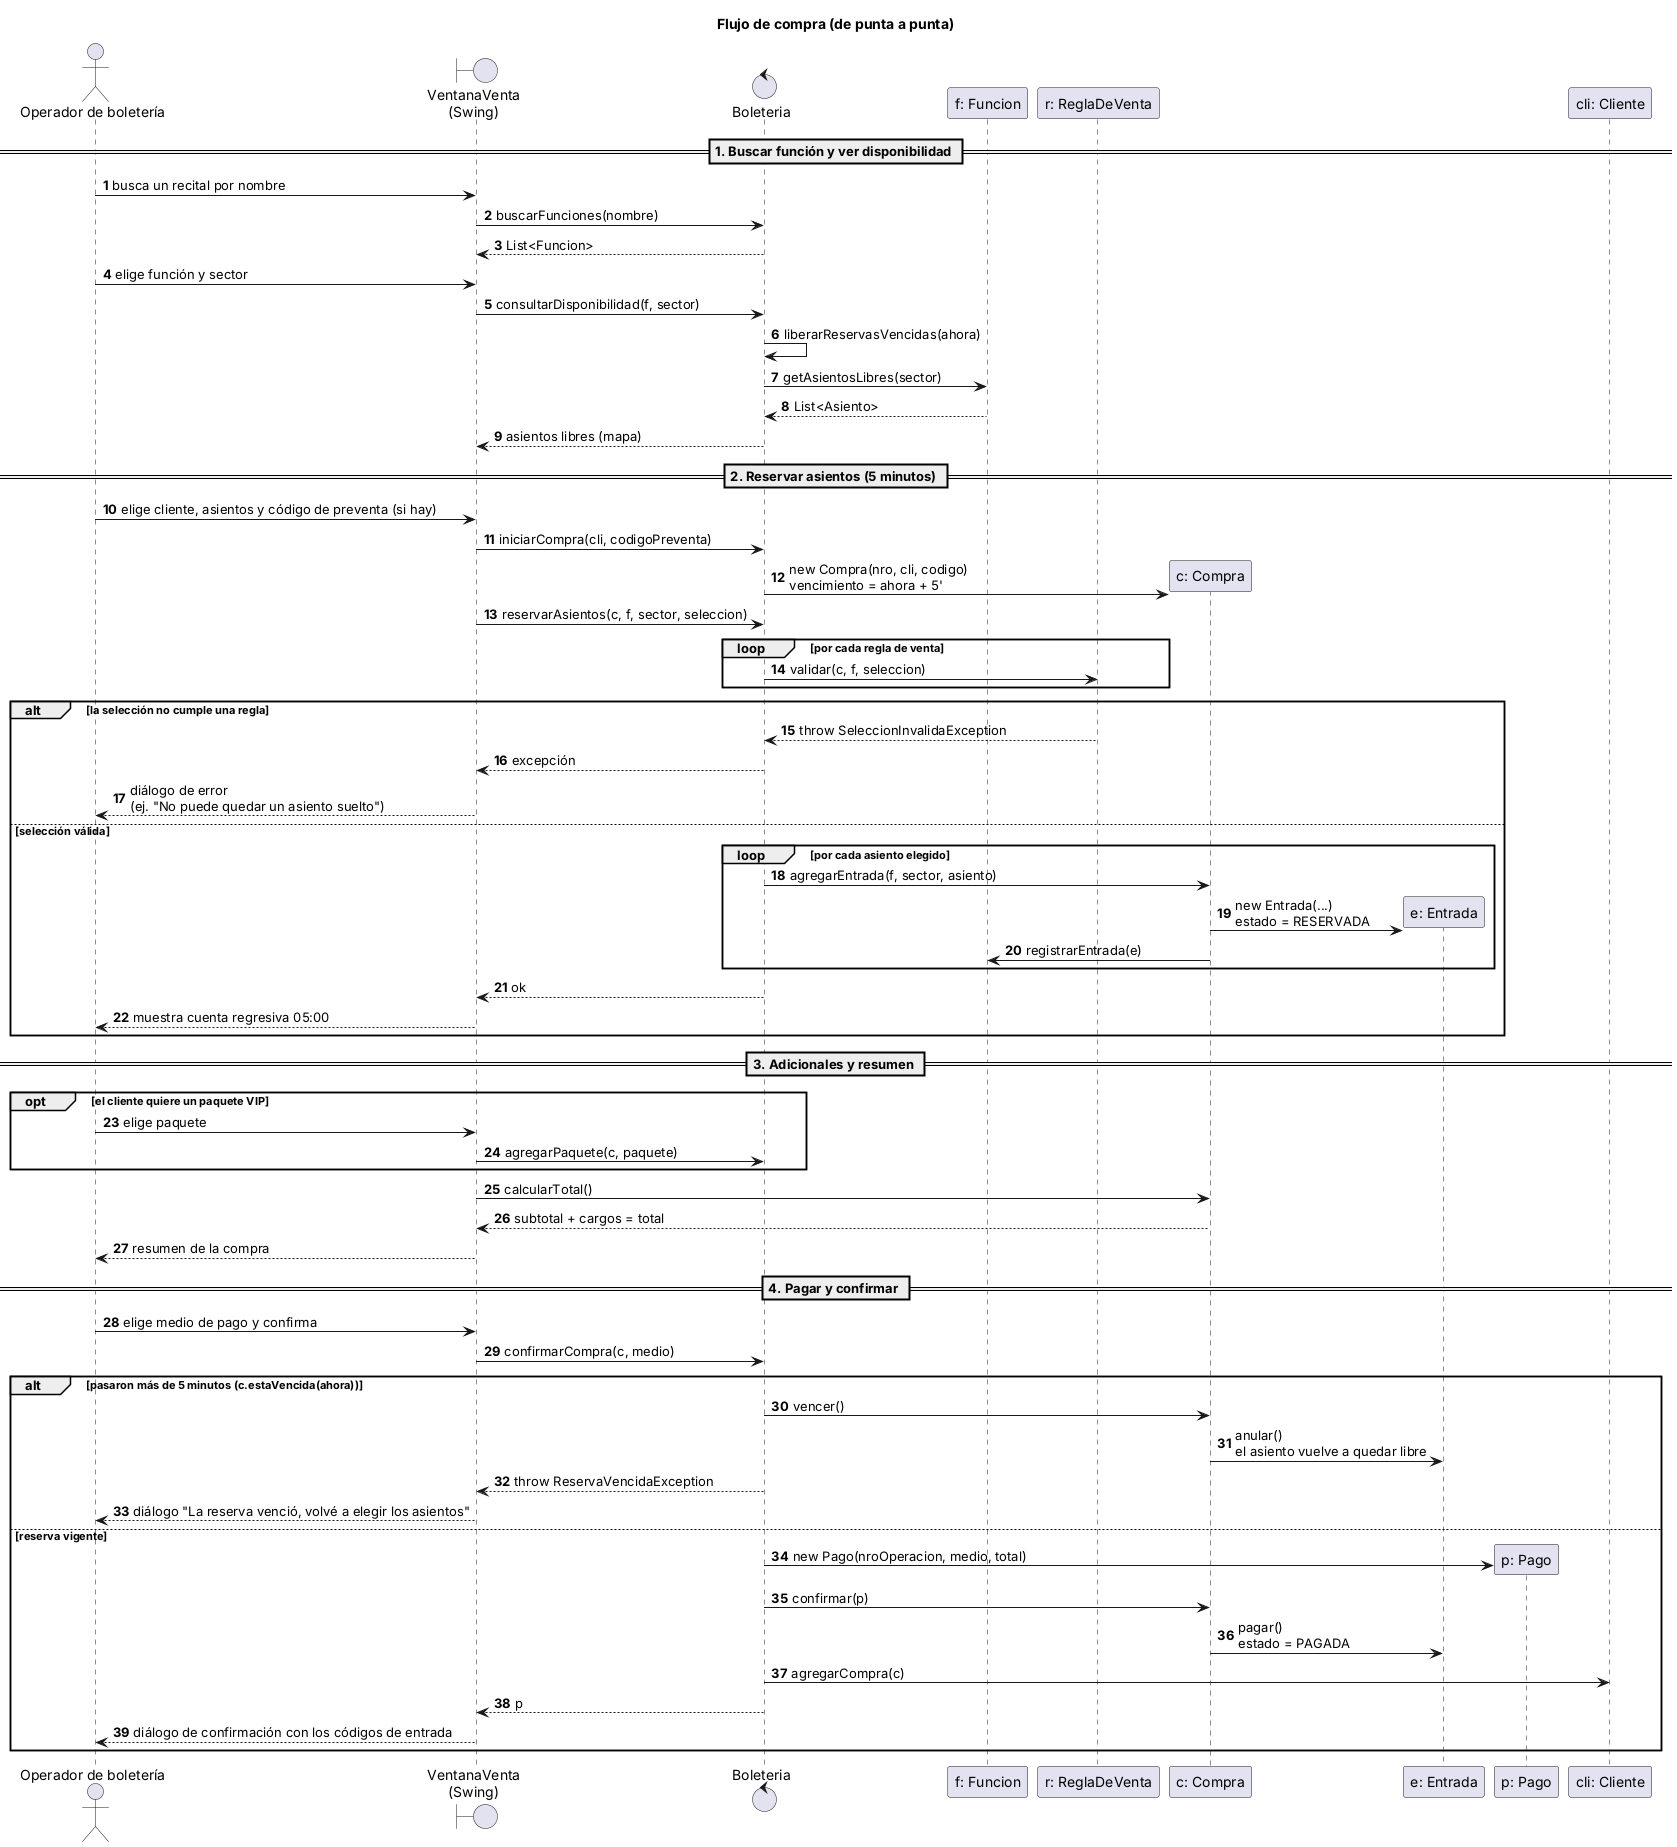

The diagram above was rendered by PlantUML. Its source (embedded in the PNG):
@startuml TPO_secuencia_compra
title Flujo de compra (de punta a punta)
skinparam shadowing false
autonumber

actor "Operador de boletería" as Op
boundary "VentanaVenta\n(Swing)" as UI
control Boleteria
participant "f: Funcion" as F
participant "r: ReglaDeVenta" as R
participant "c: Compra" as C
participant "e: Entrada" as E
participant "p: Pago" as P
participant "cli: Cliente" as Cli

== 1. Buscar función y ver disponibilidad ==
Op -> UI : busca un recital por nombre
UI -> Boleteria : buscarFunciones(nombre)
Boleteria --> UI : List<Funcion>
Op -> UI : elige función y sector
UI -> Boleteria : consultarDisponibilidad(f, sector)
Boleteria -> Boleteria : liberarReservasVencidas(ahora)
Boleteria -> F : getAsientosLibres(sector)
F --> Boleteria : List<Asiento>
Boleteria --> UI : asientos libres (mapa)

== 2. Reservar asientos (5 minutos) ==
Op -> UI : elige cliente, asientos y código de preventa (si hay)
UI -> Boleteria : iniciarCompra(cli, codigoPreventa)
create C
Boleteria -> C : new Compra(nro, cli, codigo)\nvencimiento = ahora + 5'
UI -> Boleteria : reservarAsientos(c, f, sector, seleccion)
loop por cada regla de venta
  Boleteria -> R : validar(c, f, seleccion)
end
alt la selección no cumple una regla
  R --> Boleteria : throw SeleccionInvalidaException
  Boleteria --> UI : excepción
  UI --> Op : diálogo de error\n(ej. "No puede quedar un asiento suelto")
else selección válida
  loop por cada asiento elegido
    Boleteria -> C : agregarEntrada(f, sector, asiento)
    create E
    C -> E : new Entrada(...)\nestado = RESERVADA
    C -> F : registrarEntrada(e)
  end
  Boleteria --> UI : ok
  UI --> Op : muestra cuenta regresiva 05:00
end

== 3. Adicionales y resumen ==
opt el cliente quiere un paquete VIP
  Op -> UI : elige paquete
  UI -> Boleteria : agregarPaquete(c, paquete)
end
UI -> C : calcularTotal()
C --> UI : subtotal + cargos = total
UI --> Op : resumen de la compra

== 4. Pagar y confirmar ==
Op -> UI : elige medio de pago y confirma
UI -> Boleteria : confirmarCompra(c, medio)
alt pasaron más de 5 minutos (c.estaVencida(ahora))
  Boleteria -> C : vencer()
  C -> E : anular()\nel asiento vuelve a quedar libre
  Boleteria --> UI : throw ReservaVencidaException
  UI --> Op : diálogo "La reserva venció, volvé a elegir los asientos"
else reserva vigente
  create P
  Boleteria -> P : new Pago(nroOperacion, medio, total)
  Boleteria -> C : confirmar(p)
  C -> E : pagar()\nestado = PAGADA
  Boleteria -> Cli : agregarCompra(c)
  Boleteria --> UI : p
  UI --> Op : diálogo de confirmación con los códigos de entrada
end
@enduml